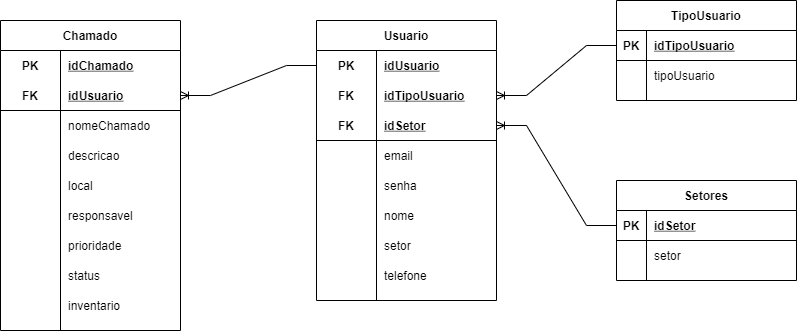

The diagram above was exported from draw.io. Its source (the exported page's mxGraphModel, read from the mxfile embedded in the PNG):
<mxGraphModel dx="827" dy="483" grid="1" gridSize="10" guides="1" tooltips="1" connect="1" arrows="1" fold="1" page="1" pageScale="1" pageWidth="827" pageHeight="1169" math="0" shadow="0">
  <root>
    <mxCell id="0" />
    <mxCell id="1" parent="0" />
    <mxCell id="AKwJoRRmZa_TlF-yv5Y1-1" value="Chamado" style="shape=table;startSize=30;container=1;collapsible=1;childLayout=tableLayout;fixedRows=1;rowLines=0;fontStyle=1;align=center;resizeLast=1;" parent="1" vertex="1">
      <mxGeometry x="324" y="160" width="180" height="310" as="geometry" />
    </mxCell>
    <mxCell id="AKwJoRRmZa_TlF-yv5Y1-2" value="" style="shape=partialRectangle;collapsible=0;dropTarget=0;pointerEvents=0;fillColor=none;top=0;left=0;bottom=0;right=0;points=[[0,0.5],[1,0.5]];portConstraint=eastwest;" parent="AKwJoRRmZa_TlF-yv5Y1-1" vertex="1">
      <mxGeometry y="30" width="180" height="30" as="geometry" />
    </mxCell>
    <mxCell id="AKwJoRRmZa_TlF-yv5Y1-3" value="PK" style="shape=partialRectangle;connectable=0;fillColor=none;top=0;left=0;bottom=0;right=0;fontStyle=1;overflow=hidden;" parent="AKwJoRRmZa_TlF-yv5Y1-2" vertex="1">
      <mxGeometry width="60" height="30" as="geometry">
        <mxRectangle width="60" height="30" as="alternateBounds" />
      </mxGeometry>
    </mxCell>
    <mxCell id="AKwJoRRmZa_TlF-yv5Y1-4" value="idChamado" style="shape=partialRectangle;connectable=0;fillColor=none;top=0;left=0;bottom=0;right=0;align=left;spacingLeft=6;fontStyle=5;overflow=hidden;" parent="AKwJoRRmZa_TlF-yv5Y1-2" vertex="1">
      <mxGeometry x="60" width="120" height="30" as="geometry">
        <mxRectangle width="120" height="30" as="alternateBounds" />
      </mxGeometry>
    </mxCell>
    <mxCell id="AKwJoRRmZa_TlF-yv5Y1-5" value="" style="shape=partialRectangle;collapsible=0;dropTarget=0;pointerEvents=0;fillColor=none;top=0;left=0;bottom=1;right=0;points=[[0,0.5],[1,0.5]];portConstraint=eastwest;" parent="AKwJoRRmZa_TlF-yv5Y1-1" vertex="1">
      <mxGeometry y="60" width="180" height="30" as="geometry" />
    </mxCell>
    <mxCell id="AKwJoRRmZa_TlF-yv5Y1-6" value="FK" style="shape=partialRectangle;connectable=0;fillColor=none;top=0;left=0;bottom=0;right=0;fontStyle=1;overflow=hidden;" parent="AKwJoRRmZa_TlF-yv5Y1-5" vertex="1">
      <mxGeometry width="60" height="30" as="geometry">
        <mxRectangle width="60" height="30" as="alternateBounds" />
      </mxGeometry>
    </mxCell>
    <mxCell id="AKwJoRRmZa_TlF-yv5Y1-7" value="idUsuario" style="shape=partialRectangle;connectable=0;fillColor=none;top=0;left=0;bottom=0;right=0;align=left;spacingLeft=6;fontStyle=5;overflow=hidden;" parent="AKwJoRRmZa_TlF-yv5Y1-5" vertex="1">
      <mxGeometry x="60" width="120" height="30" as="geometry">
        <mxRectangle width="120" height="30" as="alternateBounds" />
      </mxGeometry>
    </mxCell>
    <mxCell id="AKwJoRRmZa_TlF-yv5Y1-8" value="" style="shape=partialRectangle;collapsible=0;dropTarget=0;pointerEvents=0;fillColor=none;top=0;left=0;bottom=0;right=0;points=[[0,0.5],[1,0.5]];portConstraint=eastwest;" parent="AKwJoRRmZa_TlF-yv5Y1-1" vertex="1">
      <mxGeometry y="90" width="180" height="30" as="geometry" />
    </mxCell>
    <mxCell id="AKwJoRRmZa_TlF-yv5Y1-9" value="" style="shape=partialRectangle;connectable=0;fillColor=none;top=0;left=0;bottom=0;right=0;editable=1;overflow=hidden;" parent="AKwJoRRmZa_TlF-yv5Y1-8" vertex="1">
      <mxGeometry width="60" height="30" as="geometry">
        <mxRectangle width="60" height="30" as="alternateBounds" />
      </mxGeometry>
    </mxCell>
    <mxCell id="AKwJoRRmZa_TlF-yv5Y1-10" value="nomeChamado" style="shape=partialRectangle;connectable=0;fillColor=none;top=0;left=0;bottom=0;right=0;align=left;spacingLeft=6;overflow=hidden;" parent="AKwJoRRmZa_TlF-yv5Y1-8" vertex="1">
      <mxGeometry x="60" width="120" height="30" as="geometry">
        <mxRectangle width="120" height="30" as="alternateBounds" />
      </mxGeometry>
    </mxCell>
    <mxCell id="dFzBfLs-6h4iWw6LJIn7-10" value="" style="shape=partialRectangle;collapsible=0;dropTarget=0;pointerEvents=0;fillColor=none;top=0;left=0;bottom=0;right=0;points=[[0,0.5],[1,0.5]];portConstraint=eastwest;" parent="AKwJoRRmZa_TlF-yv5Y1-1" vertex="1">
      <mxGeometry y="120" width="180" height="30" as="geometry" />
    </mxCell>
    <mxCell id="dFzBfLs-6h4iWw6LJIn7-11" value="" style="shape=partialRectangle;connectable=0;fillColor=none;top=0;left=0;bottom=0;right=0;editable=1;overflow=hidden;" parent="dFzBfLs-6h4iWw6LJIn7-10" vertex="1">
      <mxGeometry width="60" height="30" as="geometry">
        <mxRectangle width="60" height="30" as="alternateBounds" />
      </mxGeometry>
    </mxCell>
    <mxCell id="dFzBfLs-6h4iWw6LJIn7-12" value="descricao" style="shape=partialRectangle;connectable=0;fillColor=none;top=0;left=0;bottom=0;right=0;align=left;spacingLeft=6;overflow=hidden;" parent="dFzBfLs-6h4iWw6LJIn7-10" vertex="1">
      <mxGeometry x="60" width="120" height="30" as="geometry">
        <mxRectangle width="120" height="30" as="alternateBounds" />
      </mxGeometry>
    </mxCell>
    <mxCell id="dFzBfLs-6h4iWw6LJIn7-18" value="" style="shape=partialRectangle;collapsible=0;dropTarget=0;pointerEvents=0;fillColor=none;top=0;left=0;bottom=0;right=0;points=[[0,0.5],[1,0.5]];portConstraint=eastwest;" parent="AKwJoRRmZa_TlF-yv5Y1-1" vertex="1">
      <mxGeometry y="150" width="180" height="30" as="geometry" />
    </mxCell>
    <mxCell id="dFzBfLs-6h4iWw6LJIn7-19" value="" style="shape=partialRectangle;connectable=0;fillColor=none;top=0;left=0;bottom=0;right=0;editable=1;overflow=hidden;" parent="dFzBfLs-6h4iWw6LJIn7-18" vertex="1">
      <mxGeometry width="60" height="30" as="geometry">
        <mxRectangle width="60" height="30" as="alternateBounds" />
      </mxGeometry>
    </mxCell>
    <mxCell id="dFzBfLs-6h4iWw6LJIn7-20" value="local" style="shape=partialRectangle;connectable=0;fillColor=none;top=0;left=0;bottom=0;right=0;align=left;spacingLeft=6;overflow=hidden;" parent="dFzBfLs-6h4iWw6LJIn7-18" vertex="1">
      <mxGeometry x="60" width="120" height="30" as="geometry">
        <mxRectangle width="120" height="30" as="alternateBounds" />
      </mxGeometry>
    </mxCell>
    <mxCell id="dFzBfLs-6h4iWw6LJIn7-14" value="" style="shape=partialRectangle;collapsible=0;dropTarget=0;pointerEvents=0;fillColor=none;top=0;left=0;bottom=0;right=0;points=[[0,0.5],[1,0.5]];portConstraint=eastwest;" parent="AKwJoRRmZa_TlF-yv5Y1-1" vertex="1">
      <mxGeometry y="180" width="180" height="30" as="geometry" />
    </mxCell>
    <mxCell id="dFzBfLs-6h4iWw6LJIn7-15" value="" style="shape=partialRectangle;connectable=0;fillColor=none;top=0;left=0;bottom=0;right=0;editable=1;overflow=hidden;" parent="dFzBfLs-6h4iWw6LJIn7-14" vertex="1">
      <mxGeometry width="60" height="30" as="geometry">
        <mxRectangle width="60" height="30" as="alternateBounds" />
      </mxGeometry>
    </mxCell>
    <mxCell id="dFzBfLs-6h4iWw6LJIn7-16" value="responsavel" style="shape=partialRectangle;connectable=0;fillColor=none;top=0;left=0;bottom=0;right=0;align=left;spacingLeft=6;overflow=hidden;" parent="dFzBfLs-6h4iWw6LJIn7-14" vertex="1">
      <mxGeometry x="60" width="120" height="30" as="geometry">
        <mxRectangle width="120" height="30" as="alternateBounds" />
      </mxGeometry>
    </mxCell>
    <mxCell id="dFzBfLs-6h4iWw6LJIn7-22" value="" style="shape=partialRectangle;collapsible=0;dropTarget=0;pointerEvents=0;fillColor=none;top=0;left=0;bottom=0;right=0;points=[[0,0.5],[1,0.5]];portConstraint=eastwest;" parent="AKwJoRRmZa_TlF-yv5Y1-1" vertex="1">
      <mxGeometry y="210" width="180" height="30" as="geometry" />
    </mxCell>
    <mxCell id="dFzBfLs-6h4iWw6LJIn7-23" value="" style="shape=partialRectangle;connectable=0;fillColor=none;top=0;left=0;bottom=0;right=0;editable=1;overflow=hidden;" parent="dFzBfLs-6h4iWw6LJIn7-22" vertex="1">
      <mxGeometry width="60" height="30" as="geometry">
        <mxRectangle width="60" height="30" as="alternateBounds" />
      </mxGeometry>
    </mxCell>
    <mxCell id="dFzBfLs-6h4iWw6LJIn7-24" value="prioridade" style="shape=partialRectangle;connectable=0;fillColor=none;top=0;left=0;bottom=0;right=0;align=left;spacingLeft=6;overflow=hidden;" parent="dFzBfLs-6h4iWw6LJIn7-22" vertex="1">
      <mxGeometry x="60" width="120" height="30" as="geometry">
        <mxRectangle width="120" height="30" as="alternateBounds" />
      </mxGeometry>
    </mxCell>
    <mxCell id="AKwJoRRmZa_TlF-yv5Y1-11" value="" style="shape=partialRectangle;collapsible=0;dropTarget=0;pointerEvents=0;fillColor=none;top=0;left=0;bottom=0;right=0;points=[[0,0.5],[1,0.5]];portConstraint=eastwest;" parent="AKwJoRRmZa_TlF-yv5Y1-1" vertex="1">
      <mxGeometry y="240" width="180" height="30" as="geometry" />
    </mxCell>
    <mxCell id="AKwJoRRmZa_TlF-yv5Y1-12" value="" style="shape=partialRectangle;connectable=0;fillColor=none;top=0;left=0;bottom=0;right=0;editable=1;overflow=hidden;" parent="AKwJoRRmZa_TlF-yv5Y1-11" vertex="1">
      <mxGeometry width="60" height="30" as="geometry">
        <mxRectangle width="60" height="30" as="alternateBounds" />
      </mxGeometry>
    </mxCell>
    <mxCell id="AKwJoRRmZa_TlF-yv5Y1-13" value="status" style="shape=partialRectangle;connectable=0;fillColor=none;top=0;left=0;bottom=0;right=0;align=left;spacingLeft=6;overflow=hidden;" parent="AKwJoRRmZa_TlF-yv5Y1-11" vertex="1">
      <mxGeometry x="60" width="120" height="30" as="geometry">
        <mxRectangle width="120" height="30" as="alternateBounds" />
      </mxGeometry>
    </mxCell>
    <mxCell id="gJglo2ljDtIfS91e9Nv6-4" value="" style="shape=partialRectangle;collapsible=0;dropTarget=0;pointerEvents=0;fillColor=none;top=0;left=0;bottom=0;right=0;points=[[0,0.5],[1,0.5]];portConstraint=eastwest;" vertex="1" parent="AKwJoRRmZa_TlF-yv5Y1-1">
      <mxGeometry y="270" width="180" height="30" as="geometry" />
    </mxCell>
    <mxCell id="gJglo2ljDtIfS91e9Nv6-5" value="" style="shape=partialRectangle;connectable=0;fillColor=none;top=0;left=0;bottom=0;right=0;editable=1;overflow=hidden;" vertex="1" parent="gJglo2ljDtIfS91e9Nv6-4">
      <mxGeometry width="60" height="30" as="geometry">
        <mxRectangle width="60" height="30" as="alternateBounds" />
      </mxGeometry>
    </mxCell>
    <mxCell id="gJglo2ljDtIfS91e9Nv6-6" value="inventario" style="shape=partialRectangle;connectable=0;fillColor=none;top=0;left=0;bottom=0;right=0;align=left;spacingLeft=6;overflow=hidden;" vertex="1" parent="gJglo2ljDtIfS91e9Nv6-4">
      <mxGeometry x="60" width="120" height="30" as="geometry">
        <mxRectangle width="120" height="30" as="alternateBounds" />
      </mxGeometry>
    </mxCell>
    <mxCell id="AKwJoRRmZa_TlF-yv5Y1-40" value="Usuario" style="shape=table;startSize=30;container=1;collapsible=1;childLayout=tableLayout;fixedRows=1;rowLines=0;fontStyle=1;align=center;resizeLast=1;" parent="1" vertex="1">
      <mxGeometry x="640" y="160" width="180" height="280" as="geometry" />
    </mxCell>
    <mxCell id="AKwJoRRmZa_TlF-yv5Y1-41" value="" style="shape=partialRectangle;collapsible=0;dropTarget=0;pointerEvents=0;fillColor=none;top=0;left=0;bottom=0;right=0;points=[[0,0.5],[1,0.5]];portConstraint=eastwest;" parent="AKwJoRRmZa_TlF-yv5Y1-40" vertex="1">
      <mxGeometry y="30" width="180" height="30" as="geometry" />
    </mxCell>
    <mxCell id="AKwJoRRmZa_TlF-yv5Y1-42" value="PK" style="shape=partialRectangle;connectable=0;fillColor=none;top=0;left=0;bottom=0;right=0;fontStyle=1;overflow=hidden;" parent="AKwJoRRmZa_TlF-yv5Y1-41" vertex="1">
      <mxGeometry width="60" height="30" as="geometry">
        <mxRectangle width="60" height="30" as="alternateBounds" />
      </mxGeometry>
    </mxCell>
    <mxCell id="AKwJoRRmZa_TlF-yv5Y1-43" value="idUsuario" style="shape=partialRectangle;connectable=0;fillColor=none;top=0;left=0;bottom=0;right=0;align=left;spacingLeft=6;fontStyle=5;overflow=hidden;" parent="AKwJoRRmZa_TlF-yv5Y1-41" vertex="1">
      <mxGeometry x="60" width="120" height="30" as="geometry">
        <mxRectangle width="120" height="30" as="alternateBounds" />
      </mxGeometry>
    </mxCell>
    <mxCell id="gJglo2ljDtIfS91e9Nv6-8" value="" style="shape=partialRectangle;collapsible=0;dropTarget=0;pointerEvents=0;fillColor=none;top=0;left=0;bottom=1;right=0;points=[[0,0.5],[1,0.5]];portConstraint=eastwest;strokeColor=none;" vertex="1" parent="AKwJoRRmZa_TlF-yv5Y1-40">
      <mxGeometry y="60" width="180" height="30" as="geometry" />
    </mxCell>
    <mxCell id="gJglo2ljDtIfS91e9Nv6-9" value="FK" style="shape=partialRectangle;connectable=0;fillColor=none;top=0;left=0;bottom=0;right=0;fontStyle=1;overflow=hidden;" vertex="1" parent="gJglo2ljDtIfS91e9Nv6-8">
      <mxGeometry width="60" height="30" as="geometry">
        <mxRectangle width="60" height="30" as="alternateBounds" />
      </mxGeometry>
    </mxCell>
    <mxCell id="gJglo2ljDtIfS91e9Nv6-10" value="idTipoUsuario" style="shape=partialRectangle;connectable=0;fillColor=none;top=0;left=0;bottom=0;right=0;align=left;spacingLeft=6;fontStyle=5;overflow=hidden;" vertex="1" parent="gJglo2ljDtIfS91e9Nv6-8">
      <mxGeometry x="60" width="120" height="30" as="geometry">
        <mxRectangle width="120" height="30" as="alternateBounds" />
      </mxGeometry>
    </mxCell>
    <mxCell id="AKwJoRRmZa_TlF-yv5Y1-44" value="" style="shape=partialRectangle;collapsible=0;dropTarget=0;pointerEvents=0;fillColor=none;top=0;left=0;bottom=1;right=0;points=[[0,0.5],[1,0.5]];portConstraint=eastwest;" parent="AKwJoRRmZa_TlF-yv5Y1-40" vertex="1">
      <mxGeometry y="90" width="180" height="30" as="geometry" />
    </mxCell>
    <mxCell id="AKwJoRRmZa_TlF-yv5Y1-45" value="FK" style="shape=partialRectangle;connectable=0;fillColor=none;top=0;left=0;bottom=0;right=0;fontStyle=1;overflow=hidden;" parent="AKwJoRRmZa_TlF-yv5Y1-44" vertex="1">
      <mxGeometry width="60" height="30" as="geometry">
        <mxRectangle width="60" height="30" as="alternateBounds" />
      </mxGeometry>
    </mxCell>
    <mxCell id="AKwJoRRmZa_TlF-yv5Y1-46" value="idSetor" style="shape=partialRectangle;connectable=0;fillColor=none;top=0;left=0;bottom=0;right=0;align=left;spacingLeft=6;fontStyle=5;overflow=hidden;" parent="AKwJoRRmZa_TlF-yv5Y1-44" vertex="1">
      <mxGeometry x="60" width="120" height="30" as="geometry">
        <mxRectangle width="120" height="30" as="alternateBounds" />
      </mxGeometry>
    </mxCell>
    <mxCell id="AKwJoRRmZa_TlF-yv5Y1-47" value="" style="shape=partialRectangle;collapsible=0;dropTarget=0;pointerEvents=0;fillColor=none;top=0;left=0;bottom=0;right=0;points=[[0,0.5],[1,0.5]];portConstraint=eastwest;" parent="AKwJoRRmZa_TlF-yv5Y1-40" vertex="1">
      <mxGeometry y="120" width="180" height="30" as="geometry" />
    </mxCell>
    <mxCell id="AKwJoRRmZa_TlF-yv5Y1-48" value="" style="shape=partialRectangle;connectable=0;fillColor=none;top=0;left=0;bottom=0;right=0;editable=1;overflow=hidden;" parent="AKwJoRRmZa_TlF-yv5Y1-47" vertex="1">
      <mxGeometry width="60" height="30" as="geometry">
        <mxRectangle width="60" height="30" as="alternateBounds" />
      </mxGeometry>
    </mxCell>
    <mxCell id="AKwJoRRmZa_TlF-yv5Y1-49" value="email" style="shape=partialRectangle;connectable=0;fillColor=none;top=0;left=0;bottom=0;right=0;align=left;spacingLeft=6;overflow=hidden;" parent="AKwJoRRmZa_TlF-yv5Y1-47" vertex="1">
      <mxGeometry x="60" width="120" height="30" as="geometry">
        <mxRectangle width="120" height="30" as="alternateBounds" />
      </mxGeometry>
    </mxCell>
    <mxCell id="AKwJoRRmZa_TlF-yv5Y1-50" value="" style="shape=partialRectangle;collapsible=0;dropTarget=0;pointerEvents=0;fillColor=none;top=0;left=0;bottom=0;right=0;points=[[0,0.5],[1,0.5]];portConstraint=eastwest;" parent="AKwJoRRmZa_TlF-yv5Y1-40" vertex="1">
      <mxGeometry y="150" width="180" height="30" as="geometry" />
    </mxCell>
    <mxCell id="AKwJoRRmZa_TlF-yv5Y1-51" value="" style="shape=partialRectangle;connectable=0;fillColor=none;top=0;left=0;bottom=0;right=0;editable=1;overflow=hidden;" parent="AKwJoRRmZa_TlF-yv5Y1-50" vertex="1">
      <mxGeometry width="60" height="30" as="geometry">
        <mxRectangle width="60" height="30" as="alternateBounds" />
      </mxGeometry>
    </mxCell>
    <mxCell id="AKwJoRRmZa_TlF-yv5Y1-52" value="senha" style="shape=partialRectangle;connectable=0;fillColor=none;top=0;left=0;bottom=0;right=0;align=left;spacingLeft=6;overflow=hidden;" parent="AKwJoRRmZa_TlF-yv5Y1-50" vertex="1">
      <mxGeometry x="60" width="120" height="30" as="geometry">
        <mxRectangle width="120" height="30" as="alternateBounds" />
      </mxGeometry>
    </mxCell>
    <mxCell id="AKwJoRRmZa_TlF-yv5Y1-21" value="" style="shape=partialRectangle;collapsible=0;dropTarget=0;pointerEvents=0;fillColor=none;top=0;left=0;bottom=0;right=0;points=[[0,0.5],[1,0.5]];portConstraint=eastwest;" parent="AKwJoRRmZa_TlF-yv5Y1-40" vertex="1">
      <mxGeometry y="180" width="180" height="30" as="geometry" />
    </mxCell>
    <mxCell id="AKwJoRRmZa_TlF-yv5Y1-22" value="" style="shape=partialRectangle;connectable=0;fillColor=none;top=0;left=0;bottom=0;right=0;editable=1;overflow=hidden;" parent="AKwJoRRmZa_TlF-yv5Y1-21" vertex="1">
      <mxGeometry width="60" height="30" as="geometry">
        <mxRectangle width="60" height="30" as="alternateBounds" />
      </mxGeometry>
    </mxCell>
    <mxCell id="AKwJoRRmZa_TlF-yv5Y1-23" value="nome" style="shape=partialRectangle;connectable=0;fillColor=none;top=0;left=0;bottom=0;right=0;align=left;spacingLeft=6;overflow=hidden;" parent="AKwJoRRmZa_TlF-yv5Y1-21" vertex="1">
      <mxGeometry x="60" width="120" height="30" as="geometry">
        <mxRectangle width="120" height="30" as="alternateBounds" />
      </mxGeometry>
    </mxCell>
    <mxCell id="AKwJoRRmZa_TlF-yv5Y1-24" value="" style="shape=partialRectangle;collapsible=0;dropTarget=0;pointerEvents=0;fillColor=none;top=0;left=0;bottom=0;right=0;points=[[0,0.5],[1,0.5]];portConstraint=eastwest;" parent="AKwJoRRmZa_TlF-yv5Y1-40" vertex="1">
      <mxGeometry y="210" width="180" height="30" as="geometry" />
    </mxCell>
    <mxCell id="AKwJoRRmZa_TlF-yv5Y1-25" value="" style="shape=partialRectangle;connectable=0;fillColor=none;top=0;left=0;bottom=0;right=0;editable=1;overflow=hidden;" parent="AKwJoRRmZa_TlF-yv5Y1-24" vertex="1">
      <mxGeometry width="60" height="30" as="geometry">
        <mxRectangle width="60" height="30" as="alternateBounds" />
      </mxGeometry>
    </mxCell>
    <mxCell id="AKwJoRRmZa_TlF-yv5Y1-26" value="setor" style="shape=partialRectangle;connectable=0;fillColor=none;top=0;left=0;bottom=0;right=0;align=left;spacingLeft=6;overflow=hidden;" parent="AKwJoRRmZa_TlF-yv5Y1-24" vertex="1">
      <mxGeometry x="60" width="120" height="30" as="geometry">
        <mxRectangle width="120" height="30" as="alternateBounds" />
      </mxGeometry>
    </mxCell>
    <mxCell id="dFzBfLs-6h4iWw6LJIn7-2" value="" style="shape=partialRectangle;collapsible=0;dropTarget=0;pointerEvents=0;fillColor=none;top=0;left=0;bottom=0;right=0;points=[[0,0.5],[1,0.5]];portConstraint=eastwest;" parent="AKwJoRRmZa_TlF-yv5Y1-40" vertex="1">
      <mxGeometry y="240" width="180" height="30" as="geometry" />
    </mxCell>
    <mxCell id="dFzBfLs-6h4iWw6LJIn7-3" value="" style="shape=partialRectangle;connectable=0;fillColor=none;top=0;left=0;bottom=0;right=0;editable=1;overflow=hidden;" parent="dFzBfLs-6h4iWw6LJIn7-2" vertex="1">
      <mxGeometry width="60" height="30" as="geometry">
        <mxRectangle width="60" height="30" as="alternateBounds" />
      </mxGeometry>
    </mxCell>
    <mxCell id="dFzBfLs-6h4iWw6LJIn7-4" value="telefone" style="shape=partialRectangle;connectable=0;fillColor=none;top=0;left=0;bottom=0;right=0;align=left;spacingLeft=6;overflow=hidden;" parent="dFzBfLs-6h4iWw6LJIn7-2" vertex="1">
      <mxGeometry x="60" width="120" height="30" as="geometry">
        <mxRectangle width="120" height="30" as="alternateBounds" />
      </mxGeometry>
    </mxCell>
    <mxCell id="AKwJoRRmZa_TlF-yv5Y1-97" value="TipoUsuario" style="shape=table;startSize=30;container=1;collapsible=1;childLayout=tableLayout;fixedRows=1;rowLines=0;fontStyle=1;align=center;resizeLast=1;strokeColor=default;" parent="1" vertex="1">
      <mxGeometry x="940" y="140" width="180" height="100" as="geometry" />
    </mxCell>
    <mxCell id="AKwJoRRmZa_TlF-yv5Y1-98" value="" style="shape=partialRectangle;collapsible=0;dropTarget=0;pointerEvents=0;fillColor=none;top=0;left=0;bottom=1;right=0;points=[[0,0.5],[1,0.5]];portConstraint=eastwest;strokeColor=default;" parent="AKwJoRRmZa_TlF-yv5Y1-97" vertex="1">
      <mxGeometry y="30" width="180" height="30" as="geometry" />
    </mxCell>
    <mxCell id="AKwJoRRmZa_TlF-yv5Y1-99" value="PK" style="shape=partialRectangle;connectable=0;fillColor=none;top=0;left=0;bottom=0;right=0;fontStyle=1;overflow=hidden;strokeColor=default;" parent="AKwJoRRmZa_TlF-yv5Y1-98" vertex="1">
      <mxGeometry width="30" height="30" as="geometry">
        <mxRectangle width="30" height="30" as="alternateBounds" />
      </mxGeometry>
    </mxCell>
    <mxCell id="AKwJoRRmZa_TlF-yv5Y1-100" value="idTipoUsuario" style="shape=partialRectangle;connectable=0;fillColor=none;top=0;left=0;bottom=0;right=0;align=left;spacingLeft=6;fontStyle=5;overflow=hidden;strokeColor=default;" parent="AKwJoRRmZa_TlF-yv5Y1-98" vertex="1">
      <mxGeometry x="30" width="150" height="30" as="geometry">
        <mxRectangle width="150" height="30" as="alternateBounds" />
      </mxGeometry>
    </mxCell>
    <mxCell id="AKwJoRRmZa_TlF-yv5Y1-101" value="" style="shape=partialRectangle;collapsible=0;dropTarget=0;pointerEvents=0;fillColor=none;top=0;left=0;bottom=0;right=0;points=[[0,0.5],[1,0.5]];portConstraint=eastwest;strokeColor=default;" parent="AKwJoRRmZa_TlF-yv5Y1-97" vertex="1">
      <mxGeometry y="60" width="180" height="30" as="geometry" />
    </mxCell>
    <mxCell id="AKwJoRRmZa_TlF-yv5Y1-102" value="" style="shape=partialRectangle;connectable=0;fillColor=none;top=0;left=0;bottom=0;right=0;editable=1;overflow=hidden;strokeColor=default;" parent="AKwJoRRmZa_TlF-yv5Y1-101" vertex="1">
      <mxGeometry width="30" height="30" as="geometry">
        <mxRectangle width="30" height="30" as="alternateBounds" />
      </mxGeometry>
    </mxCell>
    <mxCell id="AKwJoRRmZa_TlF-yv5Y1-103" value="tipoUsuario" style="shape=partialRectangle;connectable=0;fillColor=none;top=0;left=0;bottom=0;right=0;align=left;spacingLeft=6;overflow=hidden;strokeColor=default;" parent="AKwJoRRmZa_TlF-yv5Y1-101" vertex="1">
      <mxGeometry x="30" width="150" height="30" as="geometry">
        <mxRectangle width="150" height="30" as="alternateBounds" />
      </mxGeometry>
    </mxCell>
    <mxCell id="AKwJoRRmZa_TlF-yv5Y1-144" value="Setores" style="shape=table;startSize=30;container=1;collapsible=1;childLayout=tableLayout;fixedRows=1;rowLines=0;fontStyle=1;align=center;resizeLast=1;strokeColor=default;" parent="1" vertex="1">
      <mxGeometry x="940" y="320" width="180" height="100" as="geometry" />
    </mxCell>
    <mxCell id="AKwJoRRmZa_TlF-yv5Y1-145" value="" style="shape=partialRectangle;collapsible=0;dropTarget=0;pointerEvents=0;fillColor=none;top=0;left=0;bottom=1;right=0;points=[[0,0.5],[1,0.5]];portConstraint=eastwest;strokeColor=default;" parent="AKwJoRRmZa_TlF-yv5Y1-144" vertex="1">
      <mxGeometry y="30" width="180" height="30" as="geometry" />
    </mxCell>
    <mxCell id="AKwJoRRmZa_TlF-yv5Y1-146" value="PK" style="shape=partialRectangle;connectable=0;fillColor=none;top=0;left=0;bottom=0;right=0;fontStyle=1;overflow=hidden;strokeColor=default;" parent="AKwJoRRmZa_TlF-yv5Y1-145" vertex="1">
      <mxGeometry width="30" height="30" as="geometry">
        <mxRectangle width="30" height="30" as="alternateBounds" />
      </mxGeometry>
    </mxCell>
    <mxCell id="AKwJoRRmZa_TlF-yv5Y1-147" value="idSetor" style="shape=partialRectangle;connectable=0;fillColor=none;top=0;left=0;bottom=0;right=0;align=left;spacingLeft=6;fontStyle=5;overflow=hidden;strokeColor=default;" parent="AKwJoRRmZa_TlF-yv5Y1-145" vertex="1">
      <mxGeometry x="30" width="150" height="30" as="geometry">
        <mxRectangle width="150" height="30" as="alternateBounds" />
      </mxGeometry>
    </mxCell>
    <mxCell id="AKwJoRRmZa_TlF-yv5Y1-148" value="" style="shape=partialRectangle;collapsible=0;dropTarget=0;pointerEvents=0;fillColor=none;top=0;left=0;bottom=0;right=0;points=[[0,0.5],[1,0.5]];portConstraint=eastwest;strokeColor=default;" parent="AKwJoRRmZa_TlF-yv5Y1-144" vertex="1">
      <mxGeometry y="60" width="180" height="30" as="geometry" />
    </mxCell>
    <mxCell id="AKwJoRRmZa_TlF-yv5Y1-149" value="" style="shape=partialRectangle;connectable=0;fillColor=none;top=0;left=0;bottom=0;right=0;editable=1;overflow=hidden;strokeColor=default;" parent="AKwJoRRmZa_TlF-yv5Y1-148" vertex="1">
      <mxGeometry width="30" height="30" as="geometry">
        <mxRectangle width="30" height="30" as="alternateBounds" />
      </mxGeometry>
    </mxCell>
    <mxCell id="AKwJoRRmZa_TlF-yv5Y1-150" value="setor" style="shape=partialRectangle;connectable=0;fillColor=none;top=0;left=0;bottom=0;right=0;align=left;spacingLeft=6;overflow=hidden;strokeColor=default;" parent="AKwJoRRmZa_TlF-yv5Y1-148" vertex="1">
      <mxGeometry x="30" width="150" height="30" as="geometry">
        <mxRectangle width="150" height="30" as="alternateBounds" />
      </mxGeometry>
    </mxCell>
    <mxCell id="gJglo2ljDtIfS91e9Nv6-11" value="" style="edgeStyle=entityRelationEdgeStyle;fontSize=12;html=1;endArrow=ERoneToMany;rounded=0;exitX=0;exitY=0.5;exitDx=0;exitDy=0;entryX=1;entryY=0.5;entryDx=0;entryDy=0;" edge="1" parent="1" source="AKwJoRRmZa_TlF-yv5Y1-145" target="AKwJoRRmZa_TlF-yv5Y1-44">
      <mxGeometry width="100" height="100" relative="1" as="geometry">
        <mxPoint x="780" y="280" as="sourcePoint" />
        <mxPoint x="880" y="180" as="targetPoint" />
      </mxGeometry>
    </mxCell>
    <mxCell id="gJglo2ljDtIfS91e9Nv6-12" value="" style="edgeStyle=entityRelationEdgeStyle;fontSize=12;html=1;endArrow=ERoneToMany;rounded=0;exitX=0;exitY=0.5;exitDx=0;exitDy=0;entryX=1;entryY=0.5;entryDx=0;entryDy=0;" edge="1" parent="1" source="AKwJoRRmZa_TlF-yv5Y1-98" target="gJglo2ljDtIfS91e9Nv6-8">
      <mxGeometry width="100" height="100" relative="1" as="geometry">
        <mxPoint x="780" y="280" as="sourcePoint" />
        <mxPoint x="880" y="180" as="targetPoint" />
      </mxGeometry>
    </mxCell>
    <mxCell id="gJglo2ljDtIfS91e9Nv6-13" value="" style="edgeStyle=entityRelationEdgeStyle;fontSize=12;html=1;endArrow=ERoneToMany;rounded=0;entryX=1;entryY=0.5;entryDx=0;entryDy=0;exitX=0;exitY=0.5;exitDx=0;exitDy=0;" edge="1" parent="1" source="AKwJoRRmZa_TlF-yv5Y1-41" target="AKwJoRRmZa_TlF-yv5Y1-5">
      <mxGeometry width="100" height="100" relative="1" as="geometry">
        <mxPoint x="780" y="280" as="sourcePoint" />
        <mxPoint x="880" y="180" as="targetPoint" />
      </mxGeometry>
    </mxCell>
  </root>
</mxGraphModel>